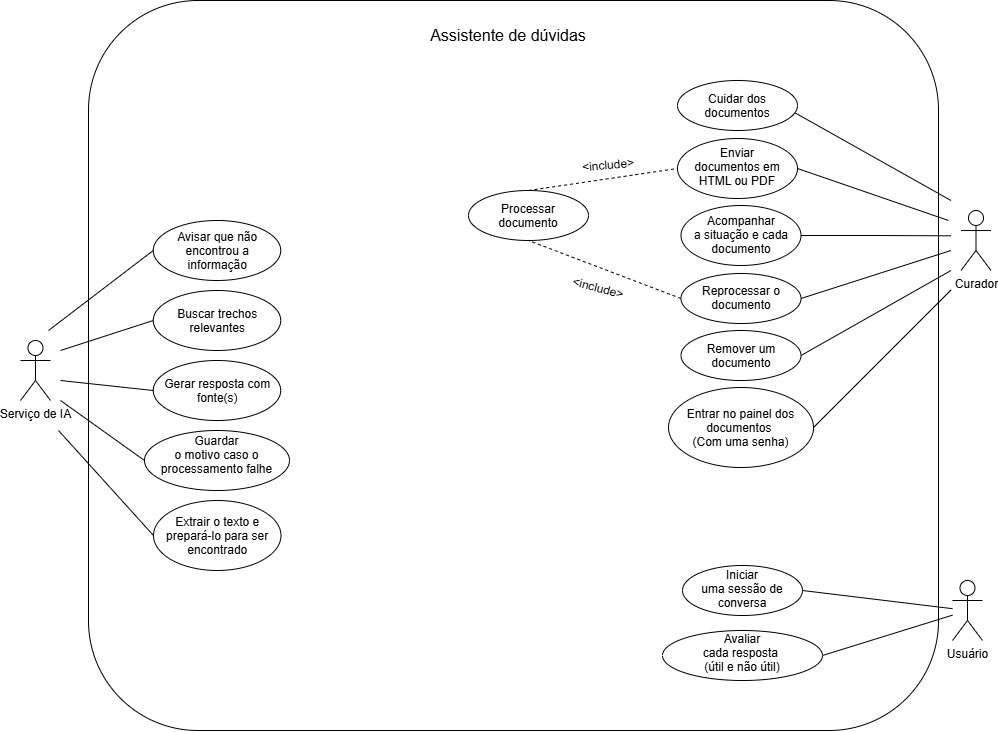

The diagram above was exported from draw.io. Its source (the exported page's mxGraphModel, read from the mxfile embedded in the PNG):
<mxGraphModel dx="2531" dy="936" grid="1" gridSize="10" guides="1" tooltips="1" connect="1" arrows="1" fold="1" page="1" pageScale="1" pageWidth="827" pageHeight="1169" math="0" shadow="0">
  <root>
    <mxCell id="0" />
    <mxCell id="1" parent="0" />
    <mxCell id="1Tb8XbNw2nRxp-WygEC6-45" parent="1" style="rounded=1;whiteSpace=wrap;html=1;roundedPerimeter=1;" value="" vertex="1">
      <mxGeometry height="730" width="850" x="-480" y="90" as="geometry" />
    </mxCell>
    <mxCell id="1Tb8XbNw2nRxp-WygEC6-1" parent="1" style="shape=umlActor;verticalLabelPosition=bottom;verticalAlign=top;html=1;outlineConnect=0;labelPerimeter=1;" value="Usuário" vertex="1">
      <mxGeometry height="60" width="30" x="384" y="670" as="geometry" />
    </mxCell>
    <mxCell id="1Tb8XbNw2nRxp-WygEC6-2" parent="1" style="shape=umlActor;verticalLabelPosition=bottom;verticalAlign=top;html=1;outlineConnect=0;labelPerimeter=1;" value="Curador" vertex="1">
      <mxGeometry height="60" width="30" x="392.5" y="300" as="geometry" />
    </mxCell>
    <mxCell id="1Tb8XbNw2nRxp-WygEC6-3" parent="1" style="shape=umlActor;verticalLabelPosition=bottom;verticalAlign=top;html=1;outlineConnect=0;labelPerimeter=1;" value="Serviço de IA" vertex="1">
      <mxGeometry height="60" width="30" x="-548" y="430" as="geometry" />
    </mxCell>
    <mxCell id="1Tb8XbNw2nRxp-WygEC6-5" parent="1" style="ellipse;whiteSpace=wrap;html=1;shapeInside=1;" value="Iniciar uma sessão de conversa" vertex="1">
      <mxGeometry height="50" width="120" x="114" y="655" as="geometry" />
    </mxCell>
    <mxCell id="1Tb8XbNw2nRxp-WygEC6-7" parent="1" style="ellipse;whiteSpace=wrap;html=1;shapeInside=1;" value="Avaliar cada resposta&amp;nbsp;&lt;div&gt;(útil e não útil)&lt;/div&gt;" vertex="1">
      <mxGeometry height="50" width="160" x="94" y="720" as="geometry" />
    </mxCell>
    <mxCell id="1Tb8XbNw2nRxp-WygEC6-20" edge="1" parent="1" source="1Tb8XbNw2nRxp-WygEC6-9" style="rounded=0;orthogonalLoop=1;jettySize=auto;html=1;exitX=0.5;exitY=0;exitDx=0;exitDy=0;defaultLabelBackgroundColor=page;labelPadding=0 4;shape=wire;dashed=1;endArrow=none;endFill=0;">
      <mxGeometry relative="1" as="geometry">
        <mxPoint x="382.5" y="290" as="targetPoint" />
      </mxGeometry>
    </mxCell>
    <mxCell id="1Tb8XbNw2nRxp-WygEC6-9" parent="1" style="ellipse;whiteSpace=wrap;html=1;shapeInside=1;" value="Cuidar dos documentos" vertex="1">
      <mxGeometry height="50" width="120" x="109" y="170" as="geometry" />
    </mxCell>
    <mxCell id="1Tb8XbNw2nRxp-WygEC6-22" edge="1" parent="1" source="1Tb8XbNw2nRxp-WygEC6-10" style="rounded=0;orthogonalLoop=1;jettySize=auto;html=1;exitX=1;exitY=0.5;exitDx=0;exitDy=0;defaultLabelBackgroundColor=page;labelPadding=0 4;startArrow=none;startFill=0;endArrow=none;endFill=0;">
      <mxGeometry relative="1" as="geometry">
        <mxPoint x="380" y="310" as="targetPoint" />
      </mxGeometry>
    </mxCell>
    <mxCell id="1Tb8XbNw2nRxp-WygEC6-10" parent="1" style="ellipse;whiteSpace=wrap;html=1;shapeInside=1;" value="Enviar documentos em HTML ou PDF" vertex="1">
      <mxGeometry height="60" width="120" x="109" y="228" as="geometry" />
    </mxCell>
    <mxCell id="1Tb8XbNw2nRxp-WygEC6-11" parent="1" style="ellipse;whiteSpace=wrap;html=1;shapeInside=1;" value="Acompanhar a situação e cada documento" vertex="1">
      <mxGeometry height="60" width="120" x="112.5" y="295" as="geometry" />
    </mxCell>
    <mxCell id="1Tb8XbNw2nRxp-WygEC6-12" parent="1" style="ellipse;whiteSpace=wrap;html=1;shapeInside=1;" value="Reprocessar o documento" vertex="1">
      <mxGeometry height="50" width="120" x="112.5" y="363" as="geometry" />
    </mxCell>
    <mxCell id="1Tb8XbNw2nRxp-WygEC6-13" parent="1" style="ellipse;whiteSpace=wrap;html=1;shapeInside=1;" value="Remover um documento" vertex="1">
      <mxGeometry height="50" width="120" x="112.5" y="420" as="geometry" />
    </mxCell>
    <mxCell id="1Tb8XbNw2nRxp-WygEC6-14" parent="1" style="ellipse;whiteSpace=wrap;html=1;shapeInside=1;" value="Entrar no painel dos documentos&amp;nbsp;&lt;div&gt;(Com uma senha)&lt;/div&gt;" vertex="1">
      <mxGeometry height="80" width="145" x="100" y="477" as="geometry" />
    </mxCell>
    <mxCell id="1Tb8XbNw2nRxp-WygEC6-15" parent="1" style="ellipse;whiteSpace=wrap;html=1;shapeInside=1;" value="Extrair o texto e prepará-lo para ser encontrado" vertex="1">
      <mxGeometry height="70" width="127.5" x="-415" y="590" as="geometry" />
    </mxCell>
    <mxCell id="1Tb8XbNw2nRxp-WygEC6-16" parent="1" style="ellipse;whiteSpace=wrap;html=1;shapeInside=1;" value="Guardar o motivo caso o processamento falhe" vertex="1">
      <mxGeometry height="60" width="145" x="-424" y="520" as="geometry" />
    </mxCell>
    <mxCell id="1Tb8XbNw2nRxp-WygEC6-17" parent="1" style="ellipse;whiteSpace=wrap;html=1;shapeInside=1;" value="Gerar resposta com fonte(s)" vertex="1">
      <mxGeometry height="60" width="127.5" x="-415.25" y="450" as="geometry" />
    </mxCell>
    <mxCell id="1Tb8XbNw2nRxp-WygEC6-18" parent="1" style="ellipse;whiteSpace=wrap;html=1;shapeInside=1;" value="Buscar trechos relevantes" vertex="1">
      <mxGeometry height="60" width="127.5" x="-415.25" y="380" as="geometry" />
    </mxCell>
    <mxCell id="1Tb8XbNw2nRxp-WygEC6-19" parent="1" style="ellipse;whiteSpace=wrap;html=1;shapeInside=1;" value="Avisar que não encontrou a informação" vertex="1">
      <mxGeometry height="60" width="127.5" x="-415.25" y="310" as="geometry" />
    </mxCell>
    <mxCell id="1Tb8XbNw2nRxp-WygEC6-24" edge="1" parent="1" source="1Tb8XbNw2nRxp-WygEC6-11" style="edgeStyle=orthogonalEdgeStyle;rounded=0;orthogonalLoop=1;jettySize=auto;html=1;exitX=1;exitY=0.5;exitDx=0;exitDy=0;defaultLabelBackgroundColor=page;labelPadding=0 4;endArrow=none;endFill=0;">
      <mxGeometry relative="1" x="0.171" as="geometry">
        <mxPoint x="382.5" y="325.32" as="targetPoint" />
      </mxGeometry>
    </mxCell>
    <mxCell id="1Tb8XbNw2nRxp-WygEC6-26" edge="1" parent="1" source="1Tb8XbNw2nRxp-WygEC6-12" style="rounded=0;orthogonalLoop=1;jettySize=auto;html=1;defaultLabelBackgroundColor=page;labelPadding=0 4;shape=wire;dashed=1;endArrow=none;endFill=0;exitX=1;exitY=0.5;exitDx=0;exitDy=0;" value="">
      <mxGeometry height="50" relative="1" width="50" as="geometry">
        <mxPoint x="212.5" y="400" as="sourcePoint" />
        <mxPoint x="382.5" y="340" as="targetPoint" />
      </mxGeometry>
    </mxCell>
    <mxCell id="1Tb8XbNw2nRxp-WygEC6-27" edge="1" parent="1" source="1Tb8XbNw2nRxp-WygEC6-13" style="rounded=0;orthogonalLoop=1;jettySize=auto;html=1;defaultLabelBackgroundColor=page;labelPadding=0 4;shape=wire;dashed=1;endArrow=none;endFill=0;exitX=1;exitY=0.5;exitDx=0;exitDy=0;" value="">
      <mxGeometry height="50" relative="1" width="50" as="geometry">
        <mxPoint x="232.5" y="440" as="sourcePoint" />
        <mxPoint x="382.5" y="360" as="targetPoint" />
      </mxGeometry>
    </mxCell>
    <mxCell id="1Tb8XbNw2nRxp-WygEC6-28" edge="1" parent="1" source="1Tb8XbNw2nRxp-WygEC6-14" style="rounded=0;orthogonalLoop=1;jettySize=auto;html=1;defaultLabelBackgroundColor=page;labelPadding=0 4;shape=wire;dashed=1;endArrow=none;endFill=0;exitX=1;exitY=0.5;exitDx=0;exitDy=0;" value="">
      <mxGeometry height="50" relative="1" width="50" as="geometry">
        <mxPoint x="292.5" y="500" as="sourcePoint" />
        <mxPoint x="382.5" y="379.5" as="targetPoint" />
      </mxGeometry>
    </mxCell>
    <mxCell id="1Tb8XbNw2nRxp-WygEC6-29" edge="1" parent="1" source="1Tb8XbNw2nRxp-WygEC6-5" style="rounded=0;orthogonalLoop=1;jettySize=auto;html=1;defaultLabelBackgroundColor=page;labelPadding=0 4;shape=wire;dashed=1;endArrow=none;endFill=0;exitX=1;exitY=0.5;exitDx=0;exitDy=0;" target="1Tb8XbNw2nRxp-WygEC6-1" value="">
      <mxGeometry height="50" relative="1" width="50" as="geometry">
        <mxPoint x="234" y="675" as="sourcePoint" />
        <mxPoint x="284" y="625" as="targetPoint" />
      </mxGeometry>
    </mxCell>
    <mxCell id="1Tb8XbNw2nRxp-WygEC6-31" edge="1" parent="1" source="1Tb8XbNw2nRxp-WygEC6-7" style="rounded=0;orthogonalLoop=1;jettySize=auto;html=1;defaultLabelBackgroundColor=page;labelPadding=0 4;shape=wire;dashed=1;endArrow=none;endFill=0;exitX=1;exitY=0.5;exitDx=0;exitDy=0;" target="1Tb8XbNw2nRxp-WygEC6-1" value="">
      <mxGeometry height="50" relative="1" width="50" as="geometry">
        <mxPoint x="274" y="750" as="sourcePoint" />
        <mxPoint x="324" y="700" as="targetPoint" />
      </mxGeometry>
    </mxCell>
    <mxCell id="1Tb8XbNw2nRxp-WygEC6-33" edge="1" parent="1" style="rounded=0;orthogonalLoop=1;jettySize=auto;html=1;defaultLabelBackgroundColor=page;labelPadding=0 4;shape=wire;dashed=1;endArrow=none;endFill=0;entryX=0;entryY=0.5;entryDx=0;entryDy=0;" target="1Tb8XbNw2nRxp-WygEC6-19" value="">
      <mxGeometry height="50" relative="1" width="50" as="geometry">
        <mxPoint x="-520" y="420" as="sourcePoint" />
        <mxPoint x="-468" y="370" as="targetPoint" />
      </mxGeometry>
    </mxCell>
    <mxCell id="1Tb8XbNw2nRxp-WygEC6-34" edge="1" parent="1" style="rounded=0;orthogonalLoop=1;jettySize=auto;html=1;defaultLabelBackgroundColor=page;labelPadding=0 4;shape=wire;dashed=1;endArrow=none;endFill=0;entryX=0;entryY=0.5;entryDx=0;entryDy=0;" target="1Tb8XbNw2nRxp-WygEC6-18" value="">
      <mxGeometry height="50" relative="1" width="50" as="geometry">
        <mxPoint x="-508" y="440" as="sourcePoint" />
        <mxPoint x="-418" y="420" as="targetPoint" />
      </mxGeometry>
    </mxCell>
    <mxCell id="1Tb8XbNw2nRxp-WygEC6-35" edge="1" parent="1" style="rounded=0;orthogonalLoop=1;jettySize=auto;html=1;defaultLabelBackgroundColor=page;labelPadding=0 4;shape=wire;dashed=1;endArrow=none;endFill=0;entryX=0;entryY=0.5;entryDx=0;entryDy=0;" target="1Tb8XbNw2nRxp-WygEC6-17" value="">
      <mxGeometry height="50" relative="1" width="50" as="geometry">
        <mxPoint x="-508" y="470" as="sourcePoint" />
        <mxPoint x="-438" y="470" as="targetPoint" />
      </mxGeometry>
    </mxCell>
    <mxCell id="1Tb8XbNw2nRxp-WygEC6-36" edge="1" parent="1" style="rounded=0;orthogonalLoop=1;jettySize=auto;html=1;defaultLabelBackgroundColor=page;labelPadding=0 4;shape=wire;dashed=1;endArrow=none;endFill=0;entryX=0;entryY=0.5;entryDx=0;entryDy=0;" target="1Tb8XbNw2nRxp-WygEC6-16" value="">
      <mxGeometry height="50" relative="1" width="50" as="geometry">
        <mxPoint x="-508" y="490" as="sourcePoint" />
        <mxPoint x="-458" y="550" as="targetPoint" />
      </mxGeometry>
    </mxCell>
    <mxCell id="1Tb8XbNw2nRxp-WygEC6-37" edge="1" parent="1" style="rounded=0;orthogonalLoop=1;jettySize=auto;html=1;defaultLabelBackgroundColor=page;labelPadding=0 4;shape=wire;dashed=1;endArrow=none;endFill=0;entryX=0;entryY=0.5;entryDx=0;entryDy=0;" target="1Tb8XbNw2nRxp-WygEC6-15" value="">
      <mxGeometry height="50" relative="1" width="50" as="geometry">
        <mxPoint x="-510" y="520" as="sourcePoint" />
        <mxPoint x="-418" y="590" as="targetPoint" />
      </mxGeometry>
    </mxCell>
    <mxCell id="1Tb8XbNw2nRxp-WygEC6-39" parent="1" style="ellipse;whiteSpace=wrap;html=1;shapeInside=1;" value="Processar documento" vertex="1">
      <mxGeometry height="50" width="120" x="-100" y="280" as="geometry" />
    </mxCell>
    <mxCell id="1Tb8XbNw2nRxp-WygEC6-40" edge="1" parent="1" source="1Tb8XbNw2nRxp-WygEC6-12" style="endArrow=none;dashed=1;html=1;rounded=0;defaultLabelBackgroundColor=page;labelPadding=0 4;exitX=0;exitY=0.5;exitDx=0;exitDy=0;entryX=0.5;entryY=1;entryDx=0;entryDy=0;" target="1Tb8XbNw2nRxp-WygEC6-39" value="">
      <mxGeometry height="50" relative="1" width="50" as="geometry">
        <mxPoint x="-20" y="410" as="sourcePoint" />
        <mxPoint x="30" y="360" as="targetPoint" />
      </mxGeometry>
    </mxCell>
    <mxCell id="1Tb8XbNw2nRxp-WygEC6-41" edge="1" parent="1" source="1Tb8XbNw2nRxp-WygEC6-39" style="endArrow=none;dashed=1;html=1;rounded=0;defaultLabelBackgroundColor=page;labelPadding=0 4;exitX=0.5;exitY=0;exitDx=0;exitDy=0;entryX=0;entryY=0.5;entryDx=0;entryDy=0;" target="1Tb8XbNw2nRxp-WygEC6-10" value="">
      <mxGeometry height="50" relative="1" width="50" as="geometry">
        <mxPoint x="40" y="270" as="sourcePoint" />
        <mxPoint x="90" y="220" as="targetPoint" />
      </mxGeometry>
    </mxCell>
    <mxCell id="1Tb8XbNw2nRxp-WygEC6-42" parent="1" style="text;html=1;whiteSpace=wrap;strokeColor=none;fillColor=none;align=center;verticalAlign=middle;rounded=0;rotation=-5;" value="&amp;lt;include&amp;gt;" vertex="1">
      <mxGeometry height="30" width="60" x="10" y="240" as="geometry" />
    </mxCell>
    <mxCell id="1Tb8XbNw2nRxp-WygEC6-43" parent="1" style="text;html=1;whiteSpace=wrap;strokeColor=none;fillColor=none;align=center;verticalAlign=middle;rounded=0;rotation=15;" value="&amp;lt;include&amp;gt;" vertex="1">
      <mxGeometry height="30" width="60" y="363" as="geometry" />
    </mxCell>
    <mxCell id="1Tb8XbNw2nRxp-WygEC6-46" parent="1" style="text;html=1;whiteSpace=wrap;strokeColor=none;fillColor=none;align=center;verticalAlign=middle;rounded=0;" value="&lt;font style=&quot;font-size: 16px;&quot;&gt;Assistente de dúvidas&lt;/font&gt;" vertex="1">
      <mxGeometry height="50" width="180" x="-150" y="100" as="geometry" />
    </mxCell>
  </root>
</mxGraphModel>